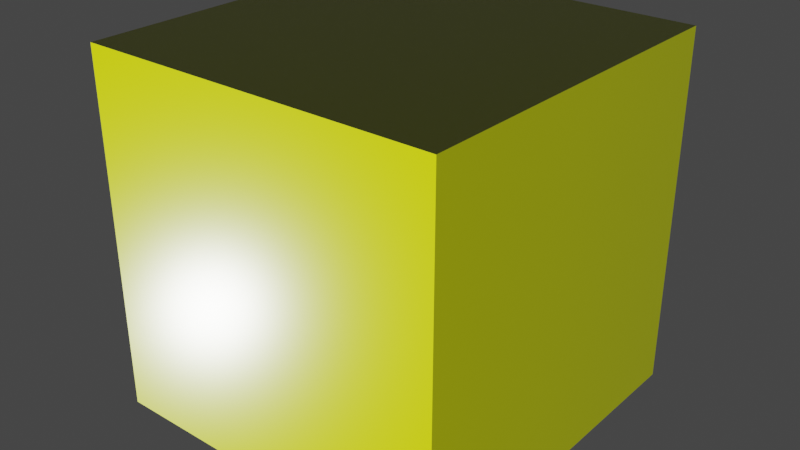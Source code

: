 # Source: pioneer-preview.blend  (saved by Blender 2.80.39; exported with 4.5.12 LTS)
import bpy
from mathutils import Matrix  # noqa: F401  (used for matrix-valued properties, if any)

bpy.ops.wm.read_factory_settings(use_empty=True)
scene = bpy.context.scene
scene.name = 'Scene'

# ---- collections
col_collection = bpy.data.collections.new('Collection'); scene.collection.children.link(col_collection)
col_render = bpy.data.collections.new('Render'); scene.collection.children.link(col_render)

# ---- materials (node trees are filled in below, after node groups)
mat_pioneer_preview = bpy.data.materials.new('Pioneer-preview')
mat_pioneer_preview.use_transparent_shadow = False
mat_pioneer_preview.refraction_depth = 0.53
mat_pioneer_preview.roughness = 0.25

# ---- node groups
ng_pattern_masker = bpy.data.node_groups.new('Pattern masker', 'ShaderNodeTree')
_s = ng_pattern_masker.interface.new_socket(name='Color', in_out='OUTPUT', socket_type='NodeSocketColor')
_s.default_value = (0.0, 0.0, 0.0, 0.0)
_s = ng_pattern_masker.interface.new_socket(name='Pattern', in_out='INPUT', socket_type='NodeSocketColor')
_s = ng_pattern_masker.interface.new_socket(name='Base color (albedo)', in_out='INPUT', socket_type='NodeSocketColor')
_s.default_value = (0.5, 0.5, 0.5, 1.0)
_s = ng_pattern_masker.interface.new_socket(name='Color 1', in_out='INPUT', socket_type='NodeSocketColor')
_s.default_value = (0.5, 0.5, 0.5, 1.0)
_s = ng_pattern_masker.interface.new_socket(name='Color 2', in_out='INPUT', socket_type='NodeSocketColor')
_s.default_value = (0.5, 0.5, 0.5, 1.0)
_s = ng_pattern_masker.interface.new_socket(name='Color 3', in_out='INPUT', socket_type='NodeSocketColor')
_s.default_value = (0.5, 0.5, 0.5, 1.0)
_N = ng_pattern_masker.nodes; _L = ng_pattern_masker.links
n0 = _N.new('ShaderNodeMix'); n0.name = 'Mix'; n0.location = (-249, -82)
n0.data_type = 'RGBA'
n0.blend_type = 'COLOR'
n0.clamp_result = True
n1 = _N.new('ShaderNodeValToRGB'); n1.name = 'ColorRamp.002'; n1.location = (-596, 23)
n1.hide = True
n1.color_ramp.interpolation = 'CONSTANT'
while len(n1.color_ramp.elements) > 1: n1.color_ramp.elements.remove(n1.color_ramp.elements[-1])
n1.color_ramp.elements[0].position = 0.0; n1.color_ramp.elements[0].color = (0.0, 0.0, 0.0, 1.0)
_e = n1.color_ramp.elements.new(0.06027); _e.color = (1.0, 1.0, 1.0, 1.0)
n2 = _N.new('ShaderNodeValToRGB'); n2.name = 'ColorRamp'; n2.location = (-596, 92)
n2.hide = True
n2.color_ramp.interpolation = 'CONSTANT'
while len(n2.color_ramp.elements) > 1: n2.color_ramp.elements.remove(n2.color_ramp.elements[-1])
n2.color_ramp.elements[0].position = 0.0; n2.color_ramp.elements[0].color = (0.0, 0.0, 0.0, 1.0)
_e = n2.color_ramp.elements.new(0.3875); _e.color = (1.0, 1.0, 1.0, 1.0)
n3 = _N.new('ShaderNodeValToRGB'); n3.name = 'ColorRamp.001'; n3.location = (-593, 172)
n3.hide = True
n3.color_ramp.interpolation = 'CONSTANT'
while len(n3.color_ramp.elements) > 1: n3.color_ramp.elements.remove(n3.color_ramp.elements[-1])
n3.color_ramp.elements[0].position = 0.0; n3.color_ramp.elements[0].color = (0.0, 0.0, 0.0, 1.0)
_e = n3.color_ramp.elements.new(0.4409); _e.color = (1.0, 1.0, 1.0, 1.0)
n4 = _N.new('NodeReroute'); n4.name = 'Reroute'; n4.location = (-668, 111)
n4.width = 16
n5 = _N.new('ShaderNodeMix'); n5.name = 'Mix.002'; n5.location = (251, -23)
n5.data_type = 'RGBA'
n5.blend_type = 'COLOR'
n5.clamp_result = True
n6 = _N.new('NodeGroupOutput'); n6.name = 'Group Output'; n6.location = (868, 0)
n7 = _N.new('NodeGroupInput'); n7.name = 'Group Input'; n7.location = (-868, 0)
n8 = _N.new('ShaderNodeMix'); n8.name = 'Mix.001'; n8.location = (29, -38)
n8.data_type = 'RGBA'
n8.blend_type = 'COLOR'
n8.clamp_result = True
_L.new(n4.outputs[0], n2.inputs[0])
_L.new(n4.outputs[0], n3.inputs[0])
_L.new(n4.outputs[0], n1.inputs[0])
_L.new(n0.outputs[2], n8.inputs[6])
_L.new(n7.outputs[1], n0.inputs[6])
_L.new(n7.outputs[2], n0.inputs[7])
_L.new(n1.outputs[0], n0.inputs[0])
_L.new(n8.outputs[2], n5.inputs[6])
_L.new(n7.outputs[3], n8.inputs[7])
_L.new(n2.outputs[0], n8.inputs[0])
_L.new(n7.outputs[4], n5.inputs[7])
_L.new(n3.outputs[0], n5.inputs[0])
_L.new(n7.outputs[0], n4.inputs[0])
_L.new(n5.outputs[2], n6.inputs[0])
n6.is_active_output = True
ng_pioneer_preview = bpy.data.node_groups.new('Pioneer-preview', 'ShaderNodeTree')
_s = ng_pioneer_preview.interface.new_socket(name='Shader', in_out='OUTPUT', socket_type='NodeSocketShader')
_s = ng_pioneer_preview.interface.new_socket(name='Pattern', in_out='INPUT', socket_type='NodeSocketColor')
_s = ng_pioneer_preview.interface.new_socket(name='Diff', in_out='INPUT', socket_type='NodeSocketColor')
_s.default_value = (0.5, 0.5, 0.5, 1.0)
_s = ng_pioneer_preview.interface.new_socket(name='Color 1', in_out='INPUT', socket_type='NodeSocketColor')
_s.default_value = (0.5, 0.0005328, 0.0, 1.0)
_s = ng_pioneer_preview.interface.new_socket(name='Color 2', in_out='INPUT', socket_type='NodeSocketColor')
_s.default_value = (0.00488, 0.0, 0.5788, 1.0)
_s = ng_pioneer_preview.interface.new_socket(name='Color 3', in_out='INPUT', socket_type='NodeSocketColor')
_s.default_value = (0.5, 0.4199, 0.0, 1.0)
_s = ng_pioneer_preview.interface.new_socket(name='Specular', in_out='INPUT', socket_type='NodeSocketFloat')
_s.subtype = 'FACTOR'
_s.default_value = 0.5
_s.min_value = 0.0
_s.max_value = 1.0
_s = ng_pioneer_preview.interface.new_socket(name='Glow', in_out='INPUT', socket_type='NodeSocketColor')
_s.default_value = (1.0, 1.0, 1.0, 1.0)
_s = ng_pioneer_preview.interface.new_socket(name='Norm', in_out='INPUT', socket_type='NodeSocketColor')
_s.default_value = (0.5, 0.5, 1.0, 1.0)
_s = ng_pioneer_preview.interface.new_socket(name='Alpha', in_out='INPUT', socket_type='NodeSocketFloat')
_s.subtype = 'FACTOR'
_s.min_value = 0.0
_s.max_value = 1.0
_N = ng_pioneer_preview.nodes; _L = ng_pioneer_preview.links
n0 = _N.new('ShaderNodeBsdfPrincipled'); n0.name = 'Principled BSDF'; n0.location = (39, 185)
n0.distribution = 'GGX'
n0.subsurface_method = 'BURLEY'
n0.inputs[3].default_value = 1.45
n1 = _N.new('ShaderNodeInvert'); n1.name = 'Invert'; n1.location = (-514, -66)
n2 = _N.new('ShaderNodeRGBCurve'); n2.name = 'RGB Curves'; n2.location = (-253, -91)
n2.hide = True
_c = n2.mapping.curves[3]
while len(_c.points) > 2: _c.points.remove(_c.points[-1])
_c.points[0].location = (0.0, 0.0); _c.points[0].handle_type = 'VECTOR'
_c.points[1].location = (0.81364, 0.21875); _c.points[1].handle_type = 'AUTO'
_p = _c.points.new(1.0, 0.875); _p.handle_type = 'AUTO'
n2.mapping.update()
n3 = _N.new('ShaderNodeEmission'); n3.name = 'Emission'; n3.location = (339, -359)
n4 = _N.new('NodeGroupInput'); n4.name = 'Group Input'; n4.location = (-1632, 98)
n5 = _N.new('ShaderNodeGroup'); n5.name = 'Group'; n5.location = (-672, 208)
n5.node_tree = ng_pattern_masker
n6 = _N.new('NodeReroute'); n6.name = 'Reroute'; n6.location = (217, -400)
n6.width = 16
n7 = _N.new('ShaderNodeNormalMap'); n7.name = 'Normal Map'; n7.location = (-576, -356)
n8 = _N.new('ShaderNodeMixShader'); n8.name = 'Mix Shader'; n8.location = (549, -76)
n8.inputs[0].default_value = 0.0
n9 = _N.new('NodeGroupOutput'); n9.name = 'Group Output'; n9.location = (994, -52)
n10 = _N.new('ShaderNodeBsdfTransparent'); n10.name = 'Transparent BSDF'; n10.location = (346, -506)
n11 = _N.new('ShaderNodeMixShader'); n11.name = 'Mix Shader.001'; n11.location = (774, -60)
_L.new(n4.outputs[5], n0.inputs[13])
_L.new(n6.outputs[0], n3.inputs[0])
_L.new(n0.outputs[0], n8.inputs[1])
_L.new(n3.outputs[0], n8.inputs[2])
_L.new(n2.outputs[0], n0.inputs[2])
_L.new(n1.outputs[0], n2.inputs[1])
_L.new(n8.outputs[0], n11.inputs[1])
_L.new(n5.outputs[0], n0.inputs[0])
_L.new(n4.outputs[0], n5.inputs[0])
_L.new(n4.outputs[7], n7.inputs[1])
_L.new(n7.outputs[0], n0.inputs[5])
_L.new(n4.outputs[1], n5.inputs[1])
_L.new(n4.outputs[2], n5.inputs[2])
_L.new(n4.outputs[3], n5.inputs[3])
_L.new(n4.outputs[4], n5.inputs[4])
_L.new(n4.outputs[5], n1.inputs[1])
_L.new(n4.outputs[6], n6.inputs[0])
_L.new(n6.outputs[0], n3.inputs[1])
_L.new(n11.outputs[0], n9.inputs[0])
_L.new(n10.outputs[0], n11.inputs[2])
_L.new(n5.outputs[0], n10.inputs[0])
_L.new(n4.outputs[8], n11.inputs[0])
n9.is_active_output = True

# ---- material node trees
mat_pioneer_preview.use_nodes = True; mat_pioneer_preview.node_tree.nodes.clear()
_N = mat_pioneer_preview.node_tree.nodes; _L = mat_pioneer_preview.node_tree.links
n0 = _N.new('ShaderNodeOutputMaterial'); n0.name = 'Material Output'; n0.location = (510, 90)
n1 = _N.new('ShaderNodeTexImage'); n1.name = 'Image Texture.002'; n1.location = (-214, -541)
n1.label = 'Normal'
n2 = _N.new('ShaderNodeTexImage'); n2.name = 'Image Texture'; n2.location = (-211, -268)
n2.label = 'Glow'
n3 = _N.new('ShaderNodeTexImage'); n3.name = 'Image Texture.003'; n3.location = (-205, 4)
n3.label = 'Spec'
n4 = _N.new('ShaderNodeTexImage'); n4.name = 'Image Texture.001'; n4.location = (-204, 290)
n4.label = 'Diff'
n5 = _N.new('ShaderNodeTexImage'); n5.name = 'Image Texture.004'; n5.location = (-204, 559)
n5.label = 'Pattern'
n6 = _N.new('ShaderNodeGroup'); n6.name = 'Group.001'; n6.location = (302, 99)
n6.node_tree = ng_pioneer_preview
n6.inputs[2].default_value = (0.4539, 0.5, 0.0, 1.0)
n6.inputs[3].default_value = (0.00488, 0.0, 0.5788, 1.0)
n6.inputs[4].default_value = (1.0, 0.00562, 0.0, 1.0)
n6.inputs[8].default_value = 0.0
_L.new(n4.outputs[0], n6.inputs[1])
_L.new(n3.outputs[0], n6.inputs[5])
_L.new(n2.outputs[0], n6.inputs[6])
_L.new(n6.outputs[0], n0.inputs[0])
_L.new(n5.outputs[0], n6.inputs[0])
_L.new(n1.outputs[0], n6.inputs[7])
n0.is_active_output = True

# ---- world
world_world = bpy.data.worlds.new('World'); scene.world = world_world
world_world.color = (0.05088, 0.05088, 0.05088)
world_world.use_sun_shadow = False
world_world.sun_shadow_jitter_overblur = 0.0

# ---- meshes
me_cube = bpy.data.meshes.new('Cube')
me_cube.from_pydata([(1.0, 1.0, 1.0), (1.0, 1.0, -1.0), (1.0, -1.0, 1.0), (1.0, -1.0, -1.0), (-1.0, 1.0, 1.0), (-1.0, 1.0, -1.0), (-1.0, -1.0, 1.0), (-1.0, -1.0, -1.0)], [], [(0, 4, 6, 2), (3, 2, 6, 7), (7, 6, 4, 5), (5, 1, 3, 7), (1, 0, 2, 3), (5, 4, 0, 1)])
_uv = me_cube.uv_layers.new(name='UVMap')
_uv.uv.foreach_set('vector', [0.375, 0.0, 0.625, 0.0, 0.625, 0.25, 0.375, 0.25, 0.375, 0.25, 0.625, 0.25, 0.625, 0.5, 0.375, 0.5, 0.375, 0.5, 0.625, 0.5, 0.625, 0.75, 0.375, 0.75, 0.375, 0.75, 0.625, 0.75, 0.625, 1.0, 0.375, 1.0, 0.125, 0.5, 0.375, 0.5, 0.375, 0.75, 0.125, 0.75, 0.625, 0.5, 0.875, 0.5, 0.875, 0.75, 0.625, 0.75])
me_cube.materials.append(mat_pioneer_preview)
me_cube.use_remesh_preserve_volume = False
me_cube.use_remesh_preserve_attributes = False
me_cube.use_mirror_vertex_groups = False
me_cube.update()

# ---- objects
ob_cube = bpy.data.objects.new('Cube', me_cube)

# ---- transforms, parenting, visibility, modifiers, constraints
ob_cube.location = (0.0, 0.0, 0.0)
ob_cube.lock_rotations_4d = False
ob_cube.empty_display_type = 'ARROWS'
ob_cube.lineart.crease_threshold = 0.0

# ---- collection membership
col_collection.objects.link(ob_cube)

# ---- scene / render settings (as saved in the file)
scene.frame_start = 1; scene.frame_end = 250; scene.frame_set(1)
scene.render.engine = 'BLENDER_EEVEE_NEXT'
scene.render.motion_blur_shutter = 1.0
scene.cycles.use_denoising = False
scene.cycles.samples = 128
scene.cycles.sampling_pattern = 'TABULATED_SOBOL'
scene.cycles.use_adaptive_sampling = False
scene.cycles.use_light_tree = False
scene.eevee.use_raytracing = True
scene.view_settings.view_transform = 'Filmic'
bpy.context.view_layer.update()

# ---- added for rendering (the .blend has no active camera and no usable light): camera, sun
cam_auto = bpy.data.cameras.new('AutoCamera')
cam_auto.lens = 50.0
cam_auto.sensor_width = 36.0
cam_auto.clip_end = 1000.0
ob_auto_camera = bpy.data.objects.new('AutoCamera', cam_auto)
scene.collection.objects.link(ob_auto_camera)
ob_auto_camera.location = (3.20507, -3.84609, 2.56406)
ob_auto_camera.rotation_euler = (1.09748, -7.21219e-08, 0.694738)
scene.camera = ob_auto_camera
light_auto_sun = bpy.data.lights.new('AutoSun', 'SUN')
light_auto_sun.energy = 3.0
light_auto_sun.angle = 0.0523599
ob_auto_sun = bpy.data.objects.new('AutoSun', light_auto_sun)
scene.collection.objects.link(ob_auto_sun)
ob_auto_sun.rotation_euler = (0.872665, 0.174533, 0.523599)
bpy.context.view_layer.update()
